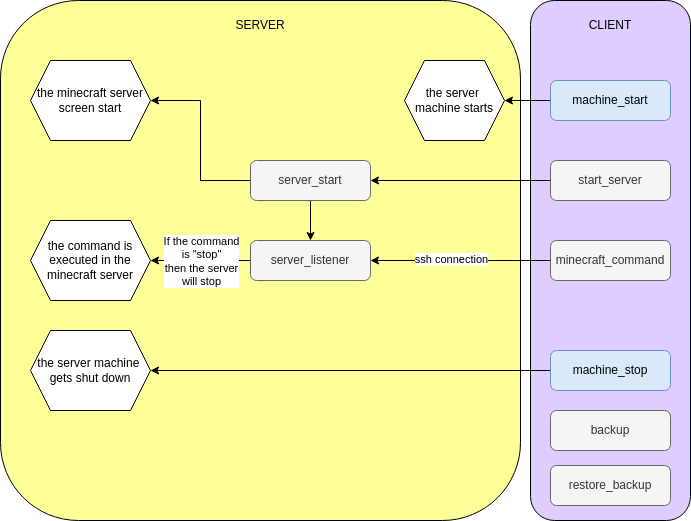

The diagram above was exported from draw.io. Its source (the exported page's mxGraphModel, read from the mxfile embedded in the PNG):
<mxGraphModel dx="1002" dy="616" grid="1" gridSize="10" guides="1" tooltips="1" connect="1" arrows="1" fold="1" page="1" pageScale="1" pageWidth="827" pageHeight="1169" math="0" shadow="0">
  <root>
    <mxCell id="WIyWlLk6GJQsqaUBKTNV-0" />
    <mxCell id="WIyWlLk6GJQsqaUBKTNV-1" parent="WIyWlLk6GJQsqaUBKTNV-0" />
    <mxCell id="P4WieulRylKqEoS4d3bP-1" value="" style="rounded=1;whiteSpace=wrap;html=1;fillColor=#FFFF99;" parent="WIyWlLk6GJQsqaUBKTNV-1" vertex="1">
      <mxGeometry x="10" y="100" width="520" height="520" as="geometry" />
    </mxCell>
    <mxCell id="P4WieulRylKqEoS4d3bP-0" value="" style="rounded=1;whiteSpace=wrap;html=1;fillColor=#DECDFF;" parent="WIyWlLk6GJQsqaUBKTNV-1" vertex="1">
      <mxGeometry x="540" y="100" width="160" height="520" as="geometry" />
    </mxCell>
    <mxCell id="QoCk9sp-gfRf13bp8mWt-20" style="edgeStyle=orthogonalEdgeStyle;rounded=0;orthogonalLoop=1;jettySize=auto;html=1;exitX=0;exitY=0.5;exitDx=0;exitDy=0;entryX=1;entryY=0.5;entryDx=0;entryDy=0;" parent="WIyWlLk6GJQsqaUBKTNV-1" source="WIyWlLk6GJQsqaUBKTNV-3" target="QoCk9sp-gfRf13bp8mWt-15" edge="1">
      <mxGeometry relative="1" as="geometry" />
    </mxCell>
    <mxCell id="QoCk9sp-gfRf13bp8mWt-21" style="edgeStyle=orthogonalEdgeStyle;rounded=0;orthogonalLoop=1;jettySize=auto;html=1;exitX=0.5;exitY=1;exitDx=0;exitDy=0;entryX=0.5;entryY=0;entryDx=0;entryDy=0;" parent="WIyWlLk6GJQsqaUBKTNV-1" source="WIyWlLk6GJQsqaUBKTNV-3" target="WIyWlLk6GJQsqaUBKTNV-12" edge="1">
      <mxGeometry relative="1" as="geometry" />
    </mxCell>
    <mxCell id="WIyWlLk6GJQsqaUBKTNV-3" value="server_start" style="rounded=1;whiteSpace=wrap;html=1;fontSize=12;glass=0;strokeWidth=1;shadow=0;fillColor=#f5f5f5;fontColor=#333333;strokeColor=#666666;" parent="WIyWlLk6GJQsqaUBKTNV-1" vertex="1">
      <mxGeometry x="260" y="260" width="120" height="40" as="geometry" />
    </mxCell>
    <mxCell id="QoCk9sp-gfRf13bp8mWt-28" style="edgeStyle=orthogonalEdgeStyle;rounded=0;orthogonalLoop=1;jettySize=auto;html=1;exitX=0;exitY=0.5;exitDx=0;exitDy=0;entryX=1;entryY=0.5;entryDx=0;entryDy=0;" parent="WIyWlLk6GJQsqaUBKTNV-1" source="WIyWlLk6GJQsqaUBKTNV-11" target="WIyWlLk6GJQsqaUBKTNV-12" edge="1">
      <mxGeometry relative="1" as="geometry">
        <mxPoint x="400" y="360" as="targetPoint" />
      </mxGeometry>
    </mxCell>
    <mxCell id="oCecOXW370TyGbLlb-0Y-6" value="ssh connection" style="edgeLabel;html=1;align=center;verticalAlign=middle;resizable=0;points=[];" parent="QoCk9sp-gfRf13bp8mWt-28" vertex="1" connectable="0">
      <mxGeometry x="-0.1" y="-2" relative="1" as="geometry">
        <mxPoint x="-19" as="offset" />
      </mxGeometry>
    </mxCell>
    <mxCell id="WIyWlLk6GJQsqaUBKTNV-11" value="minecraft_command" style="rounded=1;whiteSpace=wrap;html=1;fontSize=12;glass=0;strokeWidth=1;shadow=0;fillColor=#f5f5f5;fontColor=#333333;strokeColor=#666666;" parent="WIyWlLk6GJQsqaUBKTNV-1" vertex="1">
      <mxGeometry x="560" y="340" width="120" height="40" as="geometry" />
    </mxCell>
    <mxCell id="P4WieulRylKqEoS4d3bP-2" style="edgeStyle=orthogonalEdgeStyle;rounded=0;orthogonalLoop=1;jettySize=auto;html=1;exitX=0;exitY=0.5;exitDx=0;exitDy=0;entryX=1;entryY=0.5;entryDx=0;entryDy=0;" parent="WIyWlLk6GJQsqaUBKTNV-1" source="WIyWlLk6GJQsqaUBKTNV-12" target="QoCk9sp-gfRf13bp8mWt-23" edge="1">
      <mxGeometry relative="1" as="geometry" />
    </mxCell>
    <mxCell id="P4WieulRylKqEoS4d3bP-3" value="If the command&lt;div&gt;is &quot;stop&quot;&lt;/div&gt;&lt;div&gt;then the server&lt;/div&gt;&lt;div&gt;will stop&lt;/div&gt;" style="edgeLabel;html=1;align=center;verticalAlign=middle;resizable=0;points=[];" parent="P4WieulRylKqEoS4d3bP-2" vertex="1" connectable="0">
      <mxGeometry relative="1" as="geometry">
        <mxPoint as="offset" />
      </mxGeometry>
    </mxCell>
    <mxCell id="WIyWlLk6GJQsqaUBKTNV-12" value="server_listener" style="rounded=1;whiteSpace=wrap;html=1;fontSize=12;glass=0;strokeWidth=1;shadow=0;fillColor=#f5f5f5;fontColor=#333333;strokeColor=#666666;" parent="WIyWlLk6GJQsqaUBKTNV-1" vertex="1">
      <mxGeometry x="260" y="340" width="120" height="40" as="geometry" />
    </mxCell>
    <mxCell id="QoCk9sp-gfRf13bp8mWt-18" style="edgeStyle=orthogonalEdgeStyle;rounded=0;orthogonalLoop=1;jettySize=auto;html=1;exitX=0;exitY=0.5;exitDx=0;exitDy=0;entryX=1;entryY=0.5;entryDx=0;entryDy=0;" parent="WIyWlLk6GJQsqaUBKTNV-1" source="QoCk9sp-gfRf13bp8mWt-6" target="QoCk9sp-gfRf13bp8mWt-12" edge="1">
      <mxGeometry relative="1" as="geometry" />
    </mxCell>
    <mxCell id="QoCk9sp-gfRf13bp8mWt-6" value="&lt;div&gt;machine_start&lt;/div&gt;" style="rounded=1;whiteSpace=wrap;html=1;fontSize=12;glass=0;strokeWidth=1;shadow=0;fillColor=#dae8fc;strokeColor=#6c8ebf;" parent="WIyWlLk6GJQsqaUBKTNV-1" vertex="1">
      <mxGeometry x="560" y="180" width="120" height="40" as="geometry" />
    </mxCell>
    <mxCell id="QoCk9sp-gfRf13bp8mWt-12" value="the server&amp;nbsp;&lt;div&gt;machine starts&lt;/div&gt;" style="shape=hexagon;perimeter=hexagonPerimeter2;whiteSpace=wrap;html=1;fixedSize=1;" parent="WIyWlLk6GJQsqaUBKTNV-1" vertex="1">
      <mxGeometry x="414" y="160" width="100" height="80" as="geometry" />
    </mxCell>
    <mxCell id="QoCk9sp-gfRf13bp8mWt-15" value="the minecraft server screen start" style="shape=hexagon;perimeter=hexagonPerimeter2;whiteSpace=wrap;html=1;fixedSize=1;" parent="WIyWlLk6GJQsqaUBKTNV-1" vertex="1">
      <mxGeometry x="40" y="160" width="120" height="80" as="geometry" />
    </mxCell>
    <mxCell id="QoCk9sp-gfRf13bp8mWt-23" value="the command is executed in the minecraft server" style="shape=hexagon;perimeter=hexagonPerimeter2;whiteSpace=wrap;html=1;fixedSize=1;" parent="WIyWlLk6GJQsqaUBKTNV-1" vertex="1">
      <mxGeometry x="40" y="320" width="120" height="80" as="geometry" />
    </mxCell>
    <mxCell id="QoCk9sp-gfRf13bp8mWt-43" value="the server machine&amp;nbsp;&lt;div&gt;gets shut down&lt;/div&gt;" style="shape=hexagon;perimeter=hexagonPerimeter2;whiteSpace=wrap;html=1;fixedSize=1;" parent="WIyWlLk6GJQsqaUBKTNV-1" vertex="1">
      <mxGeometry x="40" y="430" width="120" height="80" as="geometry" />
    </mxCell>
    <mxCell id="P4WieulRylKqEoS4d3bP-18" style="edgeStyle=orthogonalEdgeStyle;rounded=0;orthogonalLoop=1;jettySize=auto;html=1;exitX=0;exitY=0.5;exitDx=0;exitDy=0;entryX=1;entryY=0.5;entryDx=0;entryDy=0;" parent="WIyWlLk6GJQsqaUBKTNV-1" source="oCecOXW370TyGbLlb-0Y-9" target="QoCk9sp-gfRf13bp8mWt-43" edge="1">
      <mxGeometry relative="1" as="geometry" />
    </mxCell>
    <mxCell id="oCecOXW370TyGbLlb-0Y-9" value="&lt;div&gt;&lt;div&gt;machine_stop&lt;/div&gt;&lt;/div&gt;" style="rounded=1;whiteSpace=wrap;html=1;fontSize=12;glass=0;strokeWidth=1;shadow=0;fillColor=#dae8fc;strokeColor=#6c8ebf;" parent="WIyWlLk6GJQsqaUBKTNV-1" vertex="1">
      <mxGeometry x="560" y="450" width="120" height="40" as="geometry" />
    </mxCell>
    <mxCell id="P4WieulRylKqEoS4d3bP-14" value="CLIENT" style="text;html=1;align=center;verticalAlign=middle;whiteSpace=wrap;rounded=0;" parent="WIyWlLk6GJQsqaUBKTNV-1" vertex="1">
      <mxGeometry x="590" y="110" width="60" height="30" as="geometry" />
    </mxCell>
    <mxCell id="P4WieulRylKqEoS4d3bP-15" value="SERVER" style="text;html=1;align=center;verticalAlign=middle;whiteSpace=wrap;rounded=0;" parent="WIyWlLk6GJQsqaUBKTNV-1" vertex="1">
      <mxGeometry x="240" y="110" width="60" height="30" as="geometry" />
    </mxCell>
    <mxCell id="P4WieulRylKqEoS4d3bP-21" value="backup" style="rounded=1;whiteSpace=wrap;html=1;fontSize=12;glass=0;strokeWidth=1;shadow=0;fillColor=#f5f5f5;fontColor=#333333;strokeColor=#666666;" parent="WIyWlLk6GJQsqaUBKTNV-1" vertex="1">
      <mxGeometry x="560" y="510" width="120" height="40" as="geometry" />
    </mxCell>
    <mxCell id="P4WieulRylKqEoS4d3bP-23" value="restore_backup" style="rounded=1;whiteSpace=wrap;html=1;fontSize=12;glass=0;strokeWidth=1;shadow=0;fillColor=#f5f5f5;fontColor=#333333;strokeColor=#666666;" parent="WIyWlLk6GJQsqaUBKTNV-1" vertex="1">
      <mxGeometry x="560" y="565" width="120" height="40" as="geometry" />
    </mxCell>
    <mxCell id="CqYRApxntl7RzvgO_MOS-2" style="edgeStyle=orthogonalEdgeStyle;rounded=0;orthogonalLoop=1;jettySize=auto;html=1;exitX=0;exitY=0.5;exitDx=0;exitDy=0;entryX=1;entryY=0.5;entryDx=0;entryDy=0;" edge="1" parent="WIyWlLk6GJQsqaUBKTNV-1" source="CqYRApxntl7RzvgO_MOS-0" target="WIyWlLk6GJQsqaUBKTNV-3">
      <mxGeometry relative="1" as="geometry" />
    </mxCell>
    <mxCell id="CqYRApxntl7RzvgO_MOS-0" value="start_server" style="rounded=1;whiteSpace=wrap;html=1;fontSize=12;glass=0;strokeWidth=1;shadow=0;fillColor=#f5f5f5;fontColor=#333333;strokeColor=#666666;" vertex="1" parent="WIyWlLk6GJQsqaUBKTNV-1">
      <mxGeometry x="560" y="260" width="120" height="40" as="geometry" />
    </mxCell>
  </root>
</mxGraphModel>